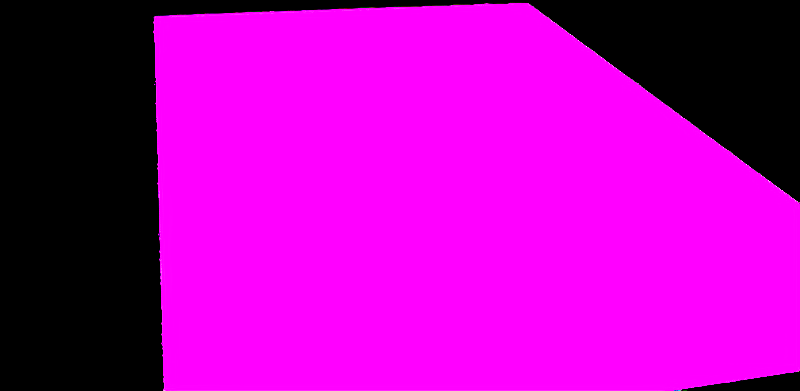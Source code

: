 # Source: featuregraphic.blend  (saved by Blender 2.72.0; exported with 4.5.12 LTS)
import bpy
from mathutils import Matrix  # noqa: F401  (used for matrix-valued properties, if any)

bpy.ops.wm.read_factory_settings(use_empty=True)
scene = bpy.context.scene
scene.name = 'Scene'

# ---- collections
col_collection_1 = bpy.data.collections.new('Collection 1'); scene.collection.children.link(col_collection_1)

# ---- images (referenced by path relative to the original .blend; pixels are not part of the script)
import os
ASSET_DIR = os.environ.get("B2B_ASSET_DIR", "")  # directory of the original .blend (textures are referenced by path, not embedded)
HERE = os.path.dirname(os.path.abspath(__file__))  # packed textures are extracted next to this script under _unpacked/

def load_image(name, relpath, width, height, colorspace="sRGB"):
    """Load a texture the original file referenced (path relative to the .blend, or extracted next to this script)."""
    p = next((c for c in (os.path.join(HERE, relpath), os.path.join(ASSET_DIR, relpath)) if relpath and os.path.exists(c)), "")
    if p:
        img = bpy.data.images.load(p, check_existing=True)
        img.name = name
    else:  # same state as the original file: an image datablock whose file is absent (Cycles renders it pink)
        img = bpy.data.images.new(name, width, height)
        img.source = "FILE"
        img.filepath = "//" + (relpath or name)
    img.colorspace_settings.name = colorspace
    return img
img_screenshot_png = load_image('screenshot.png', 'screenshot.png', 1024, 1024, 'sRGB')
img_screenshot_emissive_png = load_image('screenshot_emissive.png', 'screenshot_emissive.png', 1024, 1024, 'sRGB')

# ---- materials (node trees are filled in below, after node groups)
mat_material_001 = bpy.data.materials.new('Material.001')
mat_material_001.alpha_threshold = 0.0
mat_material_001.roughness = 0.5

# ---- material node trees
mat_material_001.use_nodes = True; mat_material_001.node_tree.nodes.clear()
_N = mat_material_001.node_tree.nodes; _L = mat_material_001.node_tree.links
n0 = _N.new('ShaderNodeTexImage'); n0.name = 'Image Texture'; n0.location = (-180, 300)
n0.width = 140
n0.image = img_screenshot_png
n1 = _N.new('ShaderNodeAddShader'); n1.name = 'Add Shader'; n1.location = (181, 149)
n2 = _N.new('ShaderNodeBsdfDiffuse'); n2.name = 'Diffuse BSDF'; n2.location = (10, 300)
n3 = _N.new('ShaderNodeOutputMaterial'); n3.name = 'Material Output'; n3.location = (371, 287)
n4 = _N.new('ShaderNodeTexImage'); n4.name = 'Image Texture.001'; n4.location = (-183, 52)
n4.width = 140
n4.image = img_screenshot_emissive_png
n5 = _N.new('ShaderNodeTexCoord'); n5.name = 'Texture Coordinate'; n5.location = (-505, 303)
n6 = _N.new('ShaderNodeEmission'); n6.name = 'Emission'; n6.location = (4, 80)
n6.inputs[1].default_value = 1000.0
_L.new(n0.outputs[0], n2.inputs[0])
_L.new(n5.outputs[0], n0.inputs[0])
_L.new(n2.outputs[0], n1.inputs[0])
_L.new(n1.outputs[0], n3.inputs[0])
_L.new(n4.outputs[0], n6.inputs[0])
_L.new(n5.outputs[0], n4.inputs[0])
_L.new(n6.outputs[0], n1.inputs[1])
n3.is_active_output = True

# ---- world
world_world = bpy.data.worlds.new('World'); scene.world = world_world
world_world.color = (0.0, 0.0, 0.0)
world_world.use_sun_shadow = False
world_world.sun_shadow_jitter_overblur = 0.0
world_world.cycles.sampling_method = 'MANUAL'
world_world.cycles.sample_map_resolution = 256
world_world.light_settings.ao_factor = 0.5825

# ---- cameras
cam_camera = bpy.data.cameras.new('Camera')
cam_camera.clip_end = 100.0
cam_camera.lens = 35.0
cam_camera.sensor_width = 32.0
cam_camera.sensor_height = 18.0
cam_camera.ortho_scale = 7.314
cam_camera.dof.focus_distance = 0.0

# ---- lights
light_lamp = bpy.data.lights.new('Lamp', 'SPOT')
light_lamp.transmission_factor = 0.0
light_lamp.cutoff_distance = 30.0
light_lamp.energy = 1800.0
light_lamp.shadow_buffer_clip_start = 1.001
light_lamp.shadow_soft_size = 0.546
light_lamp.shadow_maximum_resolution = 0.006
light_lamp.use_absolute_resolution = True
light_lamp.spot_size = 1.309
light_lamp.cycles.use_multiple_importance_sampling = False

# ---- meshes
me_plane = bpy.data.meshes.new('Plane')
me_plane.from_pydata([(-1.0, -1.0, 0.0), (1.0, -1.0, 0.0), (-1.0, 1.0, 0.0), (1.0, 1.0, 0.0)], [], [(0, 1, 3, 2)])
me_plane.materials.append(mat_material_001)
me_plane.use_remesh_preserve_volume = False
me_plane.use_remesh_preserve_attributes = False
me_plane.use_mirror_vertex_groups = False
me_plane.update()

# ---- objects
ob_plane = bpy.data.objects.new('Plane', me_plane)
ob_lamp = bpy.data.objects.new('Lamp', light_lamp)
ob_camera = bpy.data.objects.new('Camera', cam_camera)

# ---- transforms, parenting, visibility, modifiers, constraints
ob_plane.location = (0.0, 0.0, 0.0)
ob_plane.scale = (1.0, 1.558, 1.0)
ob_plane.lineart.crease_threshold = 0.0
_m = ob_plane.modifiers.new('Subsurf', 'SUBSURF')
_m.uv_smooth = 'PRESERVE_CORNERS'
_m.subdivision_type = 'SIMPLE'
_m.levels = 6
_m.render_levels = 6
_m.show_only_control_edges = False
_m = ob_plane.modifiers.new('Subsurf.001', 'SUBSURF')
_m.uv_smooth = 'PRESERVE_CORNERS'
_m.subdivision_type = 'SIMPLE'
_m.levels = 3
_m.render_levels = 3
_m.show_only_control_edges = False
_m.use_creases = False
_m = ob_plane.modifiers.new('Displace', 'DISPLACE')
_m.strength = 0.05
ob_lamp.location = (-2.055, -2.804, 1.591)
ob_lamp.rotation_euler = (0.6953, 0.2028, -7.302)
ob_lamp.lock_rotations_4d = False
ob_lamp.empty_display_type = 'ARROWS'
ob_lamp.color = (0.0, 0.0, 0.0, 0.0)
ob_lamp.lineart.crease_threshold = 0.0
ob_camera.location = (-0.9122, -2.904, 1.327)
ob_camera.rotation_euler = (1.085, -0.03521, -0.2493)
ob_camera.lock_rotations_4d = False
ob_camera.empty_display_type = 'ARROWS'
ob_camera.color = (0.0, 0.0, 0.0, 0.0)
ob_camera.display_type = 'WIRE'
ob_camera.lineart.crease_threshold = 0.0

# ---- collection membership
col_collection_1.objects.link(ob_plane)
col_collection_1.objects.link(ob_lamp)
col_collection_1.objects.link(ob_camera)

# ---- scene / render settings (as saved in the file)
scene.camera = ob_camera
scene.frame_start = 1; scene.frame_end = 250; scene.frame_set(1)
scene.render.engine = 'CYCLES'
scene.render.resolution_x = 1024
scene.render.resolution_y = 500
scene.render.dither_intensity = 0.0
scene.cycles.use_denoising = False
scene.cycles.samples = 576
scene.cycles.sampling_pattern = 'TABULATED_SOBOL'
scene.cycles.light_sampling_threshold = 0.0
scene.cycles.use_adaptive_sampling = False
scene.cycles.use_light_tree = False
scene.cycles.blur_glossy = 0.0
scene.cycles.pixel_filter_type = 'GAUSSIAN'
scene.cycles.sample_clamp_indirect = 0.0
scene.view_settings.view_transform = 'Standard'
bpy.context.view_layer.update()
